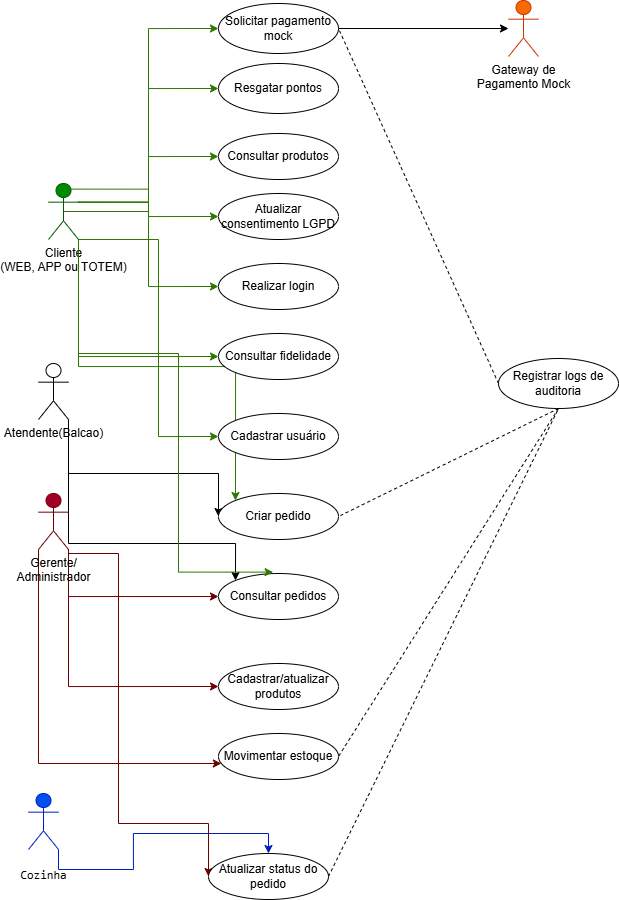

The diagram above was exported from draw.io. Its source (the exported page's mxGraphModel, read from the mxfile embedded in the PNG):
<mxGraphModel dx="1664" dy="914" grid="1" gridSize="10" guides="1" tooltips="1" connect="1" arrows="1" fold="1" page="1" pageScale="1" pageWidth="827" pageHeight="1169" math="0" shadow="0">
  <root>
    <mxCell id="0" />
    <mxCell id="1" parent="0" />
    <mxCell id="x7ocEoA9ynTynOXpQnjF-33" edge="1" parent="1" source="x7ocEoA9ynTynOXpQnjF-1" style="edgeStyle=orthogonalEdgeStyle;rounded=0;orthogonalLoop=1;jettySize=auto;html=1;exitX=1;exitY=1;exitDx=0;exitDy=0;exitPerimeter=0;entryX=0;entryY=0;entryDx=0;entryDy=0;fillColor=#60a917;strokeColor=#2D7600;" target="x7ocEoA9ynTynOXpQnjF-9">
      <mxGeometry relative="1" as="geometry" />
    </mxCell>
    <mxCell id="x7ocEoA9ynTynOXpQnjF-34" edge="1" parent="1" source="x7ocEoA9ynTynOXpQnjF-1" style="edgeStyle=orthogonalEdgeStyle;rounded=0;orthogonalLoop=1;jettySize=auto;html=1;exitX=1;exitY=1;exitDx=0;exitDy=0;exitPerimeter=0;entryX=0;entryY=0.5;entryDx=0;entryDy=0;fillColor=#60a917;strokeColor=#2D7600;" target="x7ocEoA9ynTynOXpQnjF-15">
      <mxGeometry relative="1" as="geometry" />
    </mxCell>
    <mxCell id="x7ocEoA9ynTynOXpQnjF-35" edge="1" parent="1" source="x7ocEoA9ynTynOXpQnjF-1" style="edgeStyle=orthogonalEdgeStyle;rounded=0;orthogonalLoop=1;jettySize=auto;html=1;exitX=0.5;exitY=0.5;exitDx=0;exitDy=0;exitPerimeter=0;entryX=0;entryY=0.5;entryDx=0;entryDy=0;fillColor=#60a917;strokeColor=#2D7600;" target="x7ocEoA9ynTynOXpQnjF-18">
      <mxGeometry relative="1" as="geometry" />
    </mxCell>
    <mxCell id="x7ocEoA9ynTynOXpQnjF-36" edge="1" parent="1" source="x7ocEoA9ynTynOXpQnjF-1" style="edgeStyle=orthogonalEdgeStyle;rounded=0;orthogonalLoop=1;jettySize=auto;html=1;exitX=1;exitY=0.3333333333333333;exitDx=0;exitDy=0;exitPerimeter=0;entryX=0;entryY=0.5;entryDx=0;entryDy=0;fillColor=#60a917;strokeColor=#2D7600;" target="x7ocEoA9ynTynOXpQnjF-14">
      <mxGeometry relative="1" as="geometry" />
    </mxCell>
    <mxCell id="x7ocEoA9ynTynOXpQnjF-37" edge="1" parent="1" source="x7ocEoA9ynTynOXpQnjF-1" style="edgeStyle=orthogonalEdgeStyle;rounded=0;orthogonalLoop=1;jettySize=auto;html=1;exitX=1;exitY=0.3333333333333333;exitDx=0;exitDy=0;exitPerimeter=0;entryX=0;entryY=0.5;entryDx=0;entryDy=0;fillColor=#60a917;strokeColor=#2D7600;" target="x7ocEoA9ynTynOXpQnjF-8">
      <mxGeometry relative="1" as="geometry" />
    </mxCell>
    <mxCell id="x7ocEoA9ynTynOXpQnjF-38" edge="1" parent="1" source="x7ocEoA9ynTynOXpQnjF-1" style="edgeStyle=orthogonalEdgeStyle;rounded=0;orthogonalLoop=1;jettySize=auto;html=1;exitX=1;exitY=0.3333333333333333;exitDx=0;exitDy=0;exitPerimeter=0;entryX=0;entryY=0.5;entryDx=0;entryDy=0;fillColor=#60a917;strokeColor=#2D7600;" target="x7ocEoA9ynTynOXpQnjF-13">
      <mxGeometry relative="1" as="geometry" />
    </mxCell>
    <mxCell id="x7ocEoA9ynTynOXpQnjF-39" edge="1" parent="1" source="x7ocEoA9ynTynOXpQnjF-1" style="edgeStyle=orthogonalEdgeStyle;rounded=0;orthogonalLoop=1;jettySize=auto;html=1;exitX=1;exitY=1;exitDx=0;exitDy=0;exitPerimeter=0;entryX=0;entryY=0.5;entryDx=0;entryDy=0;fillColor=#60a917;strokeColor=#2D7600;" target="x7ocEoA9ynTynOXpQnjF-6">
      <mxGeometry relative="1" as="geometry">
        <Array as="points">
          <mxPoint x="200" y="416" />
          <mxPoint x="200" y="613" />
        </Array>
      </mxGeometry>
    </mxCell>
    <mxCell id="x7ocEoA9ynTynOXpQnjF-44" edge="1" parent="1" source="x7ocEoA9ynTynOXpQnjF-1" style="edgeStyle=orthogonalEdgeStyle;rounded=0;orthogonalLoop=1;jettySize=auto;html=1;exitX=0.75;exitY=0.1;exitDx=0;exitDy=0;exitPerimeter=0;entryX=0;entryY=0.5;entryDx=0;entryDy=0;fillColor=#60a917;strokeColor=#2D7600;" target="x7ocEoA9ynTynOXpQnjF-10">
      <mxGeometry relative="1" as="geometry" />
    </mxCell>
    <mxCell id="x7ocEoA9ynTynOXpQnjF-1" parent="1" style="shape=umlActor;verticalLabelPosition=bottom;verticalAlign=top;html=1;outlineConnect=0;fillColor=#008a00;fontColor=#ffffff;strokeColor=#005700;" value="&lt;font style=&quot;color: rgb(0, 0, 0);&quot;&gt;Cliente&lt;/font&gt;&lt;div&gt;&lt;font style=&quot;color: rgb(0, 0, 0);&quot;&gt;(WEB, APP ou TOTEM&lt;span style=&quot;background-color: transparent;&quot;&gt;)&lt;/span&gt;&lt;/font&gt;&lt;/div&gt;" vertex="1">
      <mxGeometry height="56" width="30" x="90" y="360" as="geometry" />
    </mxCell>
    <mxCell id="x7ocEoA9ynTynOXpQnjF-30" edge="1" parent="1" source="x7ocEoA9ynTynOXpQnjF-2" style="edgeStyle=orthogonalEdgeStyle;rounded=0;orthogonalLoop=1;jettySize=auto;html=1;exitX=1;exitY=1;exitDx=0;exitDy=0;exitPerimeter=0;entryX=0;entryY=0;entryDx=0;entryDy=0;" target="x7ocEoA9ynTynOXpQnjF-17">
      <mxGeometry relative="1" as="geometry">
        <Array as="points">
          <mxPoint x="110" y="720" />
          <mxPoint x="277" y="720" />
        </Array>
      </mxGeometry>
    </mxCell>
    <mxCell id="x7ocEoA9ynTynOXpQnjF-31" edge="1" parent="1" source="x7ocEoA9ynTynOXpQnjF-2" style="edgeStyle=orthogonalEdgeStyle;rounded=0;orthogonalLoop=1;jettySize=auto;html=1;exitX=1;exitY=1;exitDx=0;exitDy=0;exitPerimeter=0;entryX=0;entryY=0.5;entryDx=0;entryDy=0;" target="x7ocEoA9ynTynOXpQnjF-9">
      <mxGeometry relative="1" as="geometry">
        <Array as="points">
          <mxPoint x="110" y="650" />
          <mxPoint x="260" y="650" />
        </Array>
      </mxGeometry>
    </mxCell>
    <mxCell id="x7ocEoA9ynTynOXpQnjF-2" parent="1" style="shape=umlActor;verticalLabelPosition=bottom;verticalAlign=top;html=1;outlineConnect=0;" value="Atendente(Balcao)" vertex="1">
      <mxGeometry height="56" width="30" x="80" y="540" as="geometry" />
    </mxCell>
    <mxCell id="x7ocEoA9ynTynOXpQnjF-28" edge="1" parent="1" source="x7ocEoA9ynTynOXpQnjF-4" style="edgeStyle=orthogonalEdgeStyle;rounded=0;orthogonalLoop=1;jettySize=auto;html=1;exitX=1;exitY=1;exitDx=0;exitDy=0;exitPerimeter=0;fillColor=#0050ef;strokeColor=#001DBC;" target="x7ocEoA9ynTynOXpQnjF-11">
      <mxGeometry relative="1" as="geometry" />
    </mxCell>
    <mxCell id="x7ocEoA9ynTynOXpQnjF-4" parent="1" style="shape=umlActor;verticalLabelPosition=bottom;verticalAlign=top;html=1;outlineConnect=0;fillColor=#0050ef;fontColor=#ffffff;strokeColor=#001DBC;" value="&lt;pre&gt;&lt;font style=&quot;color: rgb(0, 0, 0);&quot;&gt;Cozinha&lt;/font&gt;&lt;/pre&gt;" vertex="1">
      <mxGeometry height="56" width="30" x="70" y="970" as="geometry" />
    </mxCell>
    <mxCell id="x7ocEoA9ynTynOXpQnjF-21" edge="1" parent="1" source="x7ocEoA9ynTynOXpQnjF-5" style="edgeStyle=orthogonalEdgeStyle;rounded=0;orthogonalLoop=1;jettySize=auto;html=1;exitX=1;exitY=1;exitDx=0;exitDy=0;exitPerimeter=0;entryX=0;entryY=0.5;entryDx=0;entryDy=0;fillColor=#a20025;strokeColor=#6F0000;" target="x7ocEoA9ynTynOXpQnjF-16">
      <mxGeometry relative="1" as="geometry" />
    </mxCell>
    <mxCell id="x7ocEoA9ynTynOXpQnjF-22" edge="1" parent="1" source="x7ocEoA9ynTynOXpQnjF-5" style="edgeStyle=orthogonalEdgeStyle;rounded=0;orthogonalLoop=1;jettySize=auto;html=1;exitX=0;exitY=1;exitDx=0;exitDy=0;exitPerimeter=0;fillColor=#a20025;strokeColor=#6F0000;" target="x7ocEoA9ynTynOXpQnjF-7">
      <mxGeometry relative="1" as="geometry">
        <Array as="points">
          <mxPoint x="80" y="940" />
        </Array>
      </mxGeometry>
    </mxCell>
    <mxCell id="x7ocEoA9ynTynOXpQnjF-23" edge="1" parent="1" source="x7ocEoA9ynTynOXpQnjF-5" style="edgeStyle=orthogonalEdgeStyle;rounded=0;orthogonalLoop=1;jettySize=auto;html=1;exitX=1;exitY=1;exitDx=0;exitDy=0;exitPerimeter=0;entryX=0;entryY=0.5;entryDx=0;entryDy=0;fillColor=#a20025;strokeColor=#6F0000;" target="x7ocEoA9ynTynOXpQnjF-11">
      <mxGeometry relative="1" as="geometry">
        <Array as="points">
          <mxPoint x="160" y="730" />
          <mxPoint x="160" y="1000" />
          <mxPoint x="250" y="1000" />
        </Array>
      </mxGeometry>
    </mxCell>
    <mxCell id="x7ocEoA9ynTynOXpQnjF-29" edge="1" parent="1" source="x7ocEoA9ynTynOXpQnjF-5" style="edgeStyle=orthogonalEdgeStyle;rounded=0;orthogonalLoop=1;jettySize=auto;html=1;exitX=1;exitY=1;exitDx=0;exitDy=0;exitPerimeter=0;entryX=0;entryY=0.5;entryDx=0;entryDy=0;fillColor=#a20025;strokeColor=#6F0000;" target="x7ocEoA9ynTynOXpQnjF-17">
      <mxGeometry relative="1" as="geometry" />
    </mxCell>
    <mxCell id="x7ocEoA9ynTynOXpQnjF-5" parent="1" style="shape=umlActor;verticalLabelPosition=bottom;verticalAlign=top;html=1;outlineConnect=0;fillColor=#a20025;fontColor=#ffffff;strokeColor=#6F0000;" value="&lt;font style=&quot;color: light-dark(rgb(0, 0, 0), rgb(204, 204, 204));&quot;&gt;Gerente/&lt;/font&gt;&lt;div&gt;&lt;font style=&quot;color: light-dark(rgb(0, 0, 0), rgb(255, 255, 255));&quot;&gt;Administrador&lt;/font&gt;&lt;/div&gt;" vertex="1">
      <mxGeometry height="56" width="30" x="80" y="670" as="geometry" />
    </mxCell>
    <mxCell id="x7ocEoA9ynTynOXpQnjF-6" parent="1" style="ellipse;whiteSpace=wrap;html=1;" value="Cadastrar usuário" vertex="1">
      <mxGeometry height="46" width="120" x="260" y="590" as="geometry" />
    </mxCell>
    <mxCell id="x7ocEoA9ynTynOXpQnjF-7" parent="1" style="ellipse;whiteSpace=wrap;html=1;" value="Movimentar estoque" vertex="1">
      <mxGeometry height="46" width="120" x="260" y="910" as="geometry" />
    </mxCell>
    <mxCell id="x7ocEoA9ynTynOXpQnjF-8" parent="1" style="ellipse;whiteSpace=wrap;html=1;" value="Consultar produtos" vertex="1">
      <mxGeometry height="46" width="120" x="260" y="310" as="geometry" />
    </mxCell>
    <mxCell id="x7ocEoA9ynTynOXpQnjF-9" parent="1" style="ellipse;whiteSpace=wrap;html=1;" value="Criar pedido" vertex="1">
      <mxGeometry height="46" width="120" x="260" y="670" as="geometry" />
    </mxCell>
    <mxCell id="x7ocEoA9ynTynOXpQnjF-46" edge="1" parent="1" source="x7ocEoA9ynTynOXpQnjF-10" style="edgeStyle=orthogonalEdgeStyle;rounded=0;orthogonalLoop=1;jettySize=auto;html=1;exitX=1;exitY=0.5;exitDx=0;exitDy=0;" target="x7ocEoA9ynTynOXpQnjF-45">
      <mxGeometry relative="1" as="geometry" />
    </mxCell>
    <mxCell id="x7ocEoA9ynTynOXpQnjF-10" parent="1" style="ellipse;whiteSpace=wrap;html=1;" value="Solicitar pagamento mock" vertex="1">
      <mxGeometry height="50" width="120" x="260" y="180" as="geometry" />
    </mxCell>
    <mxCell id="x7ocEoA9ynTynOXpQnjF-11" parent="1" style="ellipse;whiteSpace=wrap;html=1;" value="Atualizar status do pedido" vertex="1">
      <mxGeometry height="46" width="120" x="250" y="1030" as="geometry" />
    </mxCell>
    <mxCell id="x7ocEoA9ynTynOXpQnjF-12" parent="1" style="ellipse;whiteSpace=wrap;html=1;" value="Registrar logs de auditoria" vertex="1">
      <mxGeometry height="50" width="120" x="540" y="535" as="geometry" />
    </mxCell>
    <mxCell id="x7ocEoA9ynTynOXpQnjF-13" parent="1" style="ellipse;whiteSpace=wrap;html=1;" value="Resgatar pontos" vertex="1">
      <mxGeometry height="50" width="120" x="260" y="240" as="geometry" />
    </mxCell>
    <mxCell id="x7ocEoA9ynTynOXpQnjF-14" parent="1" style="ellipse;whiteSpace=wrap;html=1;" value="Atualizar consentimento LGPD" vertex="1">
      <mxGeometry height="46" width="120" x="260" y="370" as="geometry" />
    </mxCell>
    <mxCell id="x7ocEoA9ynTynOXpQnjF-15" parent="1" style="ellipse;whiteSpace=wrap;html=1;" value="Consultar fidelidade" vertex="1">
      <mxGeometry height="46" width="120" x="260" y="510" as="geometry" />
    </mxCell>
    <mxCell id="x7ocEoA9ynTynOXpQnjF-16" parent="1" style="ellipse;whiteSpace=wrap;html=1;" value="Cadastrar/atualizar produtos" vertex="1">
      <mxGeometry height="46" width="120" x="260" y="840" as="geometry" />
    </mxCell>
    <mxCell id="x7ocEoA9ynTynOXpQnjF-17" parent="1" style="ellipse;whiteSpace=wrap;html=1;" value="Consultar pedidos" vertex="1">
      <mxGeometry height="46" width="120" x="260" y="750" as="geometry" />
    </mxCell>
    <mxCell id="x7ocEoA9ynTynOXpQnjF-18" parent="1" style="ellipse;whiteSpace=wrap;html=1;" value="Realizar login" vertex="1">
      <mxGeometry height="46" width="120" x="260" y="440" as="geometry" />
    </mxCell>
    <mxCell id="x7ocEoA9ynTynOXpQnjF-32" edge="1" parent="1" source="x7ocEoA9ynTynOXpQnjF-1" style="edgeStyle=orthogonalEdgeStyle;rounded=0;orthogonalLoop=1;jettySize=auto;html=1;exitX=1;exitY=1;exitDx=0;exitDy=0;exitPerimeter=0;entryX=0.455;entryY=-0.03;entryDx=0;entryDy=0;entryPerimeter=0;fillColor=#60a917;strokeColor=#2D7600;" target="x7ocEoA9ynTynOXpQnjF-17">
      <mxGeometry relative="1" as="geometry">
        <Array as="points">
          <mxPoint x="120" y="530" />
          <mxPoint x="220" y="530" />
          <mxPoint x="220" y="748" />
        </Array>
      </mxGeometry>
    </mxCell>
    <mxCell id="x7ocEoA9ynTynOXpQnjF-40" edge="1" parent="1" source="x7ocEoA9ynTynOXpQnjF-12" style="endArrow=none;dashed=1;html=1;rounded=0;exitX=0.5;exitY=1;exitDx=0;exitDy=0;entryX=1;entryY=0.5;entryDx=0;entryDy=0;" target="x7ocEoA9ynTynOXpQnjF-7" value="">
      <mxGeometry height="50" relative="1" width="50" as="geometry">
        <mxPoint x="490" y="550" as="sourcePoint" />
        <mxPoint x="450" y="440" as="targetPoint" />
      </mxGeometry>
    </mxCell>
    <mxCell id="x7ocEoA9ynTynOXpQnjF-41" edge="1" parent="1" source="x7ocEoA9ynTynOXpQnjF-11" style="endArrow=none;dashed=1;html=1;rounded=0;exitX=1;exitY=0.5;exitDx=0;exitDy=0;entryX=0.5;entryY=1;entryDx=0;entryDy=0;" target="x7ocEoA9ynTynOXpQnjF-12" value="">
      <mxGeometry height="50" relative="1" width="50" as="geometry">
        <mxPoint x="717" y="502" as="sourcePoint" />
        <mxPoint x="610" y="400" as="targetPoint" />
      </mxGeometry>
    </mxCell>
    <mxCell id="x7ocEoA9ynTynOXpQnjF-42" edge="1" parent="1" source="x7ocEoA9ynTynOXpQnjF-12" style="endArrow=none;dashed=1;html=1;rounded=0;exitX=0.5;exitY=1;exitDx=0;exitDy=0;entryX=1;entryY=0.5;entryDx=0;entryDy=0;" target="x7ocEoA9ynTynOXpQnjF-9" value="">
      <mxGeometry height="50" relative="1" width="50" as="geometry">
        <mxPoint x="677" y="472" as="sourcePoint" />
        <mxPoint x="570" y="370" as="targetPoint" />
      </mxGeometry>
    </mxCell>
    <mxCell id="x7ocEoA9ynTynOXpQnjF-43" edge="1" parent="1" source="x7ocEoA9ynTynOXpQnjF-12" style="endArrow=none;dashed=1;html=1;rounded=0;exitX=0;exitY=0.5;exitDx=0;exitDy=0;entryX=1;entryY=0.5;entryDx=0;entryDy=0;" target="x7ocEoA9ynTynOXpQnjF-10" value="">
      <mxGeometry height="50" relative="1" width="50" as="geometry">
        <mxPoint x="757" y="402" as="sourcePoint" />
        <mxPoint x="650" y="300" as="targetPoint" />
      </mxGeometry>
    </mxCell>
    <mxCell id="x7ocEoA9ynTynOXpQnjF-45" parent="1" style="shape=umlActor;verticalLabelPosition=bottom;verticalAlign=top;html=1;outlineConnect=0;fillColor=#fa6800;fontColor=#000000;strokeColor=#C73500;" value="Gateway de&lt;div&gt;Pagamento Mock&lt;/div&gt;" vertex="1">
      <mxGeometry height="56" width="30" x="550" y="177" as="geometry" />
    </mxCell>
  </root>
</mxGraphModel>